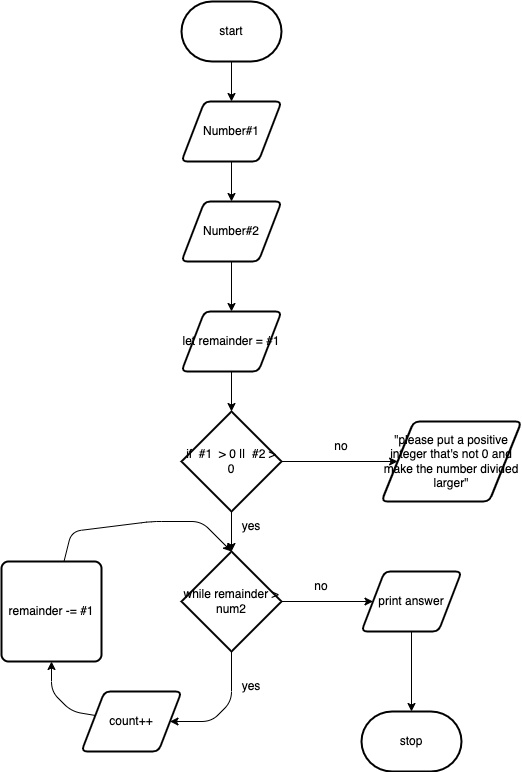

The diagram above was exported from draw.io. Its source (the exported page's mxGraphModel, read from the mxfile embedded in the PNG):
<mxGraphModel dx="399" dy="306" grid="1" gridSize="10" guides="1" tooltips="1" connect="1" arrows="1" fold="1" page="1" pageScale="1" pageWidth="850" pageHeight="1100" math="0" shadow="0">
  <root>
    <mxCell id="0" />
    <mxCell id="1" parent="0" />
    <mxCell id="10" value="" style="edgeStyle=none;html=1;" edge="1" parent="1" source="11" target="13">
      <mxGeometry relative="1" as="geometry" />
    </mxCell>
    <mxCell id="11" value="start" style="strokeWidth=2;html=1;shape=mxgraph.flowchart.terminator;whiteSpace=wrap;" vertex="1" parent="1">
      <mxGeometry x="260" y="160" width="100" height="60" as="geometry" />
    </mxCell>
    <mxCell id="12" value="" style="edgeStyle=none;html=1;" edge="1" parent="1" source="13" target="15">
      <mxGeometry relative="1" as="geometry" />
    </mxCell>
    <mxCell id="13" value="Number#1" style="shape=parallelogram;html=1;strokeWidth=2;perimeter=parallelogramPerimeter;whiteSpace=wrap;rounded=1;arcSize=12;size=0.23;" vertex="1" parent="1">
      <mxGeometry x="260" y="260" width="100" height="60" as="geometry" />
    </mxCell>
    <mxCell id="14" value="" style="edgeStyle=none;html=1;" edge="1" parent="1" source="15" target="17">
      <mxGeometry relative="1" as="geometry" />
    </mxCell>
    <mxCell id="15" value="Number#2" style="shape=parallelogram;html=1;strokeWidth=2;perimeter=parallelogramPerimeter;whiteSpace=wrap;rounded=1;arcSize=12;size=0.23;" vertex="1" parent="1">
      <mxGeometry x="260" y="360" width="100" height="60" as="geometry" />
    </mxCell>
    <mxCell id="16" value="" style="edgeStyle=none;html=1;" edge="1" parent="1" source="17" target="20">
      <mxGeometry relative="1" as="geometry" />
    </mxCell>
    <mxCell id="17" value="let remainder = #1" style="shape=parallelogram;html=1;strokeWidth=2;perimeter=parallelogramPerimeter;whiteSpace=wrap;rounded=1;arcSize=12;size=0.23;" vertex="1" parent="1">
      <mxGeometry x="260" y="470" width="100" height="60" as="geometry" />
    </mxCell>
    <mxCell id="18" value="" style="edgeStyle=none;html=1;" edge="1" parent="1" source="20" target="23">
      <mxGeometry relative="1" as="geometry" />
    </mxCell>
    <mxCell id="19" value="" style="edgeStyle=none;html=1;" edge="1" parent="1" source="20" target="28">
      <mxGeometry relative="1" as="geometry" />
    </mxCell>
    <mxCell id="20" value="if&amp;nbsp; #1&amp;nbsp; &amp;gt; 0 ||&amp;nbsp; #2 &amp;gt; 0" style="strokeWidth=2;html=1;shape=mxgraph.flowchart.decision;whiteSpace=wrap;" vertex="1" parent="1">
      <mxGeometry x="260" y="570" width="100" height="100" as="geometry" />
    </mxCell>
    <mxCell id="21" style="edgeStyle=none;html=1;entryX=1;entryY=0.5;entryDx=0;entryDy=0;" edge="1" parent="1" source="23" target="25">
      <mxGeometry relative="1" as="geometry">
        <Array as="points">
          <mxPoint x="310" y="860" />
          <mxPoint x="290" y="880" />
        </Array>
      </mxGeometry>
    </mxCell>
    <mxCell id="22" value="" style="edgeStyle=none;html=1;" edge="1" parent="1" source="23" target="30">
      <mxGeometry relative="1" as="geometry" />
    </mxCell>
    <mxCell id="23" value="while remainder &amp;gt; num2" style="strokeWidth=2;html=1;shape=mxgraph.flowchart.decision;whiteSpace=wrap;" vertex="1" parent="1">
      <mxGeometry x="260" y="710" width="100" height="100" as="geometry" />
    </mxCell>
    <mxCell id="24" style="edgeStyle=none;html=1;entryX=0.5;entryY=1;entryDx=0;entryDy=0;" edge="1" parent="1" source="25" target="27">
      <mxGeometry relative="1" as="geometry">
        <Array as="points">
          <mxPoint x="150" y="870" />
          <mxPoint x="130" y="850" />
        </Array>
      </mxGeometry>
    </mxCell>
    <mxCell id="25" value="count++" style="shape=parallelogram;html=1;strokeWidth=2;perimeter=parallelogramPerimeter;whiteSpace=wrap;rounded=1;arcSize=12;size=0.23;" vertex="1" parent="1">
      <mxGeometry x="160" y="850" width="100" height="60" as="geometry" />
    </mxCell>
    <mxCell id="26" style="edgeStyle=none;html=1;entryX=0.5;entryY=0;entryDx=0;entryDy=0;entryPerimeter=0;" edge="1" parent="1" source="27" target="23">
      <mxGeometry relative="1" as="geometry">
        <Array as="points">
          <mxPoint x="150" y="690" />
          <mxPoint x="230" y="680" />
          <mxPoint x="280" y="680" />
        </Array>
      </mxGeometry>
    </mxCell>
    <mxCell id="27" value="remainder -= #1" style="rounded=1;whiteSpace=wrap;html=1;absoluteArcSize=1;arcSize=14;strokeWidth=2;" vertex="1" parent="1">
      <mxGeometry x="80" y="720" width="100" height="100" as="geometry" />
    </mxCell>
    <mxCell id="28" value="&quot;please put a positive integer that's not 0 and make the number divided larger&quot;" style="shape=parallelogram;html=1;strokeWidth=2;perimeter=parallelogramPerimeter;whiteSpace=wrap;rounded=1;arcSize=12;size=0.23;" vertex="1" parent="1">
      <mxGeometry x="460" y="580" width="140" height="80" as="geometry" />
    </mxCell>
    <mxCell id="29" value="" style="edgeStyle=none;html=1;" edge="1" parent="1" source="30" target="31">
      <mxGeometry relative="1" as="geometry" />
    </mxCell>
    <mxCell id="30" value="print answer" style="shape=parallelogram;html=1;strokeWidth=2;perimeter=parallelogramPerimeter;whiteSpace=wrap;rounded=1;arcSize=12;size=0.23;" vertex="1" parent="1">
      <mxGeometry x="440" y="730" width="100" height="60" as="geometry" />
    </mxCell>
    <mxCell id="31" value="stop" style="strokeWidth=2;html=1;shape=mxgraph.flowchart.terminator;whiteSpace=wrap;" vertex="1" parent="1">
      <mxGeometry x="440" y="870" width="100" height="60" as="geometry" />
    </mxCell>
    <mxCell id="32" value="yes" style="text;html=1;strokeColor=none;fillColor=none;align=center;verticalAlign=middle;whiteSpace=wrap;rounded=0;" vertex="1" parent="1">
      <mxGeometry x="300" y="670" width="60" height="30" as="geometry" />
    </mxCell>
    <mxCell id="33" value="yes" style="text;html=1;strokeColor=none;fillColor=none;align=center;verticalAlign=middle;whiteSpace=wrap;rounded=0;" vertex="1" parent="1">
      <mxGeometry x="300" y="830" width="60" height="30" as="geometry" />
    </mxCell>
    <mxCell id="34" value="no" style="text;html=1;strokeColor=none;fillColor=none;align=center;verticalAlign=middle;whiteSpace=wrap;rounded=0;" vertex="1" parent="1">
      <mxGeometry x="390" y="590" width="60" height="30" as="geometry" />
    </mxCell>
    <mxCell id="35" value="no" style="text;html=1;strokeColor=none;fillColor=none;align=center;verticalAlign=middle;whiteSpace=wrap;rounded=0;" vertex="1" parent="1">
      <mxGeometry x="370" y="730" width="60" height="30" as="geometry" />
    </mxCell>
  </root>
</mxGraphModel>